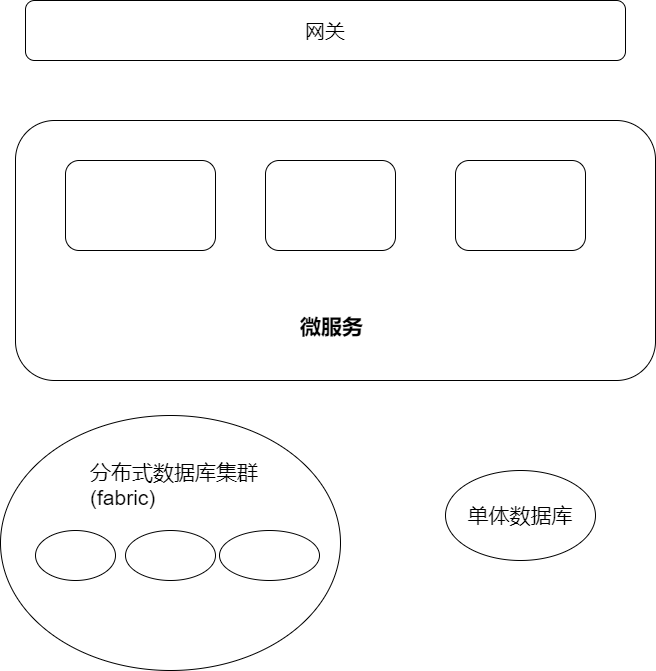

The diagram above was exported from draw.io. Its source (the exported page's mxGraphModel, read from the mxfile embedded in the PNG):
<mxGraphModel dx="1102" dy="844" grid="1" gridSize="10" guides="1" tooltips="1" connect="1" arrows="1" fold="1" page="1" pageScale="1" pageWidth="827" pageHeight="1169" math="0" shadow="0">
  <root>
    <mxCell id="0" />
    <mxCell id="1" parent="0" />
    <mxCell id="bDSTPemMO0k4zQ8Te8Zp-1" value="&lt;font style=&quot;font-size: 20px;&quot;&gt;网关&lt;/font&gt;" style="rounded=1;whiteSpace=wrap;html=1;" vertex="1" parent="1">
      <mxGeometry x="120" y="170" width="600" height="60" as="geometry" />
    </mxCell>
    <mxCell id="bDSTPemMO0k4zQ8Te8Zp-2" value="" style="rounded=1;whiteSpace=wrap;html=1;fontSize=20;" vertex="1" parent="1">
      <mxGeometry x="110" y="290" width="640" height="260" as="geometry" />
    </mxCell>
    <mxCell id="bDSTPemMO0k4zQ8Te8Zp-4" value="" style="rounded=1;whiteSpace=wrap;html=1;fontSize=20;" vertex="1" parent="1">
      <mxGeometry x="160" y="330" width="150" height="90" as="geometry" />
    </mxCell>
    <mxCell id="bDSTPemMO0k4zQ8Te8Zp-5" value="" style="rounded=1;whiteSpace=wrap;html=1;fontSize=20;" vertex="1" parent="1">
      <mxGeometry x="360" y="330" width="130" height="90" as="geometry" />
    </mxCell>
    <mxCell id="bDSTPemMO0k4zQ8Te8Zp-6" value="" style="rounded=1;whiteSpace=wrap;html=1;fontSize=20;" vertex="1" parent="1">
      <mxGeometry x="550" y="330" width="130" height="90" as="geometry" />
    </mxCell>
    <mxCell id="bDSTPemMO0k4zQ8Te8Zp-8" value="&lt;h1 style=&quot;font-size: 21px;&quot;&gt;微服务&lt;/h1&gt;" style="text;html=1;strokeColor=none;fillColor=none;spacing=5;spacingTop=-20;whiteSpace=wrap;overflow=hidden;rounded=0;fontSize=20;" vertex="1" parent="1">
      <mxGeometry x="390" y="480" width="190" height="120" as="geometry" />
    </mxCell>
    <mxCell id="bDSTPemMO0k4zQ8Te8Zp-9" value="" style="ellipse;whiteSpace=wrap;html=1;fontSize=21;" vertex="1" parent="1">
      <mxGeometry x="95" y="585" width="340" height="255" as="geometry" />
    </mxCell>
    <mxCell id="bDSTPemMO0k4zQ8Te8Zp-10" value="单体数据库" style="ellipse;whiteSpace=wrap;html=1;fontSize=21;" vertex="1" parent="1">
      <mxGeometry x="540" y="640" width="150" height="90" as="geometry" />
    </mxCell>
    <mxCell id="bDSTPemMO0k4zQ8Te8Zp-11" value="" style="ellipse;whiteSpace=wrap;html=1;fontSize=21;" vertex="1" parent="1">
      <mxGeometry x="130" y="700" width="80" height="50" as="geometry" />
    </mxCell>
    <mxCell id="bDSTPemMO0k4zQ8Te8Zp-12" value="&lt;span style=&quot;text-align: center;&quot;&gt;分布式数据库集群&lt;/span&gt;&lt;br style=&quot;text-align: center;&quot;&gt;&lt;span style=&quot;text-align: center;&quot;&gt;(fabric)&lt;/span&gt;" style="text;html=1;strokeColor=none;fillColor=none;spacing=5;spacingTop=-20;whiteSpace=wrap;overflow=hidden;rounded=0;fontSize=21;" vertex="1" parent="1">
      <mxGeometry x="180" y="640" width="190" height="120" as="geometry" />
    </mxCell>
    <mxCell id="bDSTPemMO0k4zQ8Te8Zp-13" value="" style="ellipse;whiteSpace=wrap;html=1;fontSize=21;" vertex="1" parent="1">
      <mxGeometry x="220" y="700" width="90" height="50" as="geometry" />
    </mxCell>
    <mxCell id="bDSTPemMO0k4zQ8Te8Zp-14" value="" style="ellipse;whiteSpace=wrap;html=1;fontSize=21;" vertex="1" parent="1">
      <mxGeometry x="314" y="700" width="100" height="50" as="geometry" />
    </mxCell>
  </root>
</mxGraphModel>